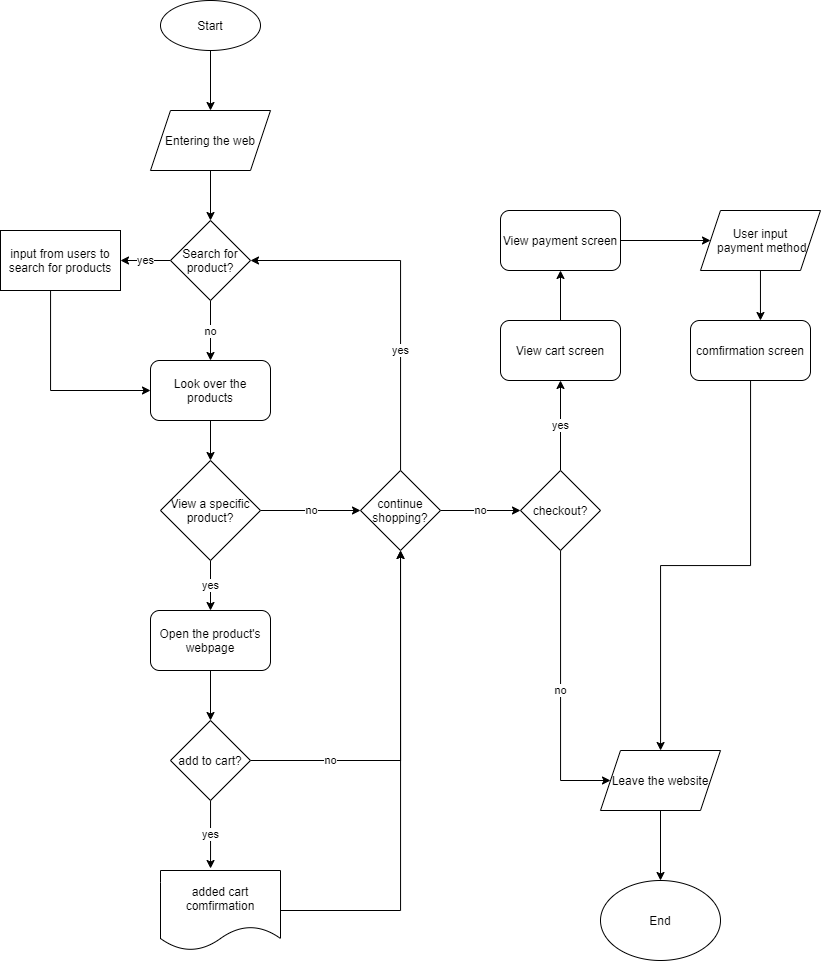

The diagram above was exported from draw.io. Its source (the exported page's mxGraphModel, read from the mxfile embedded in the PNG):
<mxGraphModel dx="685" dy="818" grid="1" gridSize="10" guides="1" tooltips="1" connect="1" arrows="1" fold="1" page="1" pageScale="1" pageWidth="850" pageHeight="1100" math="0" shadow="0">
  <root>
    <mxCell id="0" />
    <mxCell id="1" parent="0" />
    <mxCell id="4" style="edgeStyle=orthogonalEdgeStyle;rounded=0;orthogonalLoop=1;jettySize=auto;html=1;entryX=0.5;entryY=0;entryDx=0;entryDy=0;" edge="1" parent="1" source="2" target="3">
      <mxGeometry relative="1" as="geometry" />
    </mxCell>
    <mxCell id="2" value="Start" style="ellipse;whiteSpace=wrap;html=1;" vertex="1" parent="1">
      <mxGeometry x="190" y="60" width="100" height="50" as="geometry" />
    </mxCell>
    <mxCell id="6" style="edgeStyle=orthogonalEdgeStyle;rounded=0;orthogonalLoop=1;jettySize=auto;html=1;entryX=0.5;entryY=0;entryDx=0;entryDy=0;" edge="1" parent="1" source="3" target="5">
      <mxGeometry relative="1" as="geometry" />
    </mxCell>
    <mxCell id="3" value="Entering the web" style="shape=parallelogram;perimeter=parallelogramPerimeter;whiteSpace=wrap;html=1;fixedSize=1;" vertex="1" parent="1">
      <mxGeometry x="180" y="170" width="120" height="60" as="geometry" />
    </mxCell>
    <mxCell id="9" value="no" style="edgeStyle=orthogonalEdgeStyle;rounded=0;orthogonalLoop=1;jettySize=auto;html=1;entryX=0.5;entryY=0;entryDx=0;entryDy=0;" edge="1" parent="1" source="5" target="7">
      <mxGeometry relative="1" as="geometry" />
    </mxCell>
    <mxCell id="30" value="yes" style="edgeStyle=orthogonalEdgeStyle;rounded=0;orthogonalLoop=1;jettySize=auto;html=1;entryX=1;entryY=0.5;entryDx=0;entryDy=0;" edge="1" parent="1" source="5" target="8">
      <mxGeometry relative="1" as="geometry" />
    </mxCell>
    <mxCell id="5" value="Search for product?" style="rhombus;whiteSpace=wrap;html=1;" vertex="1" parent="1">
      <mxGeometry x="200" y="280" width="80" height="80" as="geometry" />
    </mxCell>
    <mxCell id="13" style="edgeStyle=orthogonalEdgeStyle;rounded=0;orthogonalLoop=1;jettySize=auto;html=1;entryX=0.5;entryY=0;entryDx=0;entryDy=0;" edge="1" parent="1" source="7" target="12">
      <mxGeometry relative="1" as="geometry" />
    </mxCell>
    <mxCell id="7" value="Look over the products" style="rounded=1;whiteSpace=wrap;html=1;" vertex="1" parent="1">
      <mxGeometry x="180" y="420" width="120" height="60" as="geometry" />
    </mxCell>
    <mxCell id="32" style="edgeStyle=orthogonalEdgeStyle;rounded=0;orthogonalLoop=1;jettySize=auto;html=1;entryX=0;entryY=0.5;entryDx=0;entryDy=0;" edge="1" parent="1" source="8" target="7">
      <mxGeometry relative="1" as="geometry">
        <Array as="points">
          <mxPoint x="80" y="450" />
        </Array>
      </mxGeometry>
    </mxCell>
    <mxCell id="8" value="input from users to search for products" style="rounded=0;whiteSpace=wrap;html=1;" vertex="1" parent="1">
      <mxGeometry x="30" y="290" width="120" height="60" as="geometry" />
    </mxCell>
    <mxCell id="25" value="no" style="edgeStyle=orthogonalEdgeStyle;rounded=0;orthogonalLoop=1;jettySize=auto;html=1;entryX=0;entryY=0.5;entryDx=0;entryDy=0;" edge="1" parent="1" source="12" target="21">
      <mxGeometry relative="1" as="geometry" />
    </mxCell>
    <mxCell id="26" value="yes" style="edgeStyle=orthogonalEdgeStyle;rounded=0;orthogonalLoop=1;jettySize=auto;html=1;entryX=0.5;entryY=0;entryDx=0;entryDy=0;" edge="1" parent="1" source="12" target="14">
      <mxGeometry relative="1" as="geometry" />
    </mxCell>
    <mxCell id="12" value="View a specific product?" style="rhombus;whiteSpace=wrap;html=1;" vertex="1" parent="1">
      <mxGeometry x="190" y="520" width="100" height="100" as="geometry" />
    </mxCell>
    <mxCell id="19" style="edgeStyle=orthogonalEdgeStyle;rounded=0;orthogonalLoop=1;jettySize=auto;html=1;entryX=0.5;entryY=0;entryDx=0;entryDy=0;" edge="1" parent="1" source="14" target="16">
      <mxGeometry relative="1" as="geometry" />
    </mxCell>
    <mxCell id="14" value="Open the product's webpage" style="rounded=1;whiteSpace=wrap;html=1;" vertex="1" parent="1">
      <mxGeometry x="180" y="670" width="120" height="60" as="geometry" />
    </mxCell>
    <mxCell id="27" value="yes" style="edgeStyle=orthogonalEdgeStyle;rounded=0;orthogonalLoop=1;jettySize=auto;html=1;entryX=0.417;entryY=-0.025;entryDx=0;entryDy=0;entryPerimeter=0;" edge="1" parent="1" source="16" target="18">
      <mxGeometry relative="1" as="geometry" />
    </mxCell>
    <mxCell id="28" value="no" style="edgeStyle=orthogonalEdgeStyle;rounded=0;orthogonalLoop=1;jettySize=auto;html=1;entryX=0.5;entryY=1;entryDx=0;entryDy=0;" edge="1" parent="1" source="16" target="21">
      <mxGeometry x="-0.5556" relative="1" as="geometry">
        <mxPoint as="offset" />
      </mxGeometry>
    </mxCell>
    <mxCell id="16" value="add to cart?" style="rhombus;whiteSpace=wrap;html=1;" vertex="1" parent="1">
      <mxGeometry x="200" y="780" width="80" height="80" as="geometry" />
    </mxCell>
    <mxCell id="29" style="edgeStyle=orthogonalEdgeStyle;rounded=0;orthogonalLoop=1;jettySize=auto;html=1;" edge="1" parent="1" source="18" target="21">
      <mxGeometry relative="1" as="geometry" />
    </mxCell>
    <mxCell id="18" value="added cart comfirmation" style="shape=document;whiteSpace=wrap;html=1;boundedLbl=1;" vertex="1" parent="1">
      <mxGeometry x="190" y="930" width="120" height="80" as="geometry" />
    </mxCell>
    <mxCell id="34" value="yes" style="edgeStyle=orthogonalEdgeStyle;rounded=0;orthogonalLoop=1;jettySize=auto;html=1;entryX=1;entryY=0.5;entryDx=0;entryDy=0;" edge="1" parent="1" source="21" target="5">
      <mxGeometry x="-0.3332" relative="1" as="geometry">
        <Array as="points">
          <mxPoint x="430" y="320" />
        </Array>
        <mxPoint as="offset" />
      </mxGeometry>
    </mxCell>
    <mxCell id="35" value="no" style="edgeStyle=orthogonalEdgeStyle;rounded=0;orthogonalLoop=1;jettySize=auto;html=1;" edge="1" parent="1" source="21">
      <mxGeometry relative="1" as="geometry">
        <mxPoint x="550" y="570" as="targetPoint" />
      </mxGeometry>
    </mxCell>
    <mxCell id="21" value="continue shopping?" style="rhombus;whiteSpace=wrap;html=1;" vertex="1" parent="1">
      <mxGeometry x="390" y="530" width="80" height="80" as="geometry" />
    </mxCell>
    <mxCell id="39" value="no" style="edgeStyle=orthogonalEdgeStyle;rounded=0;orthogonalLoop=1;jettySize=auto;html=1;entryX=0;entryY=0.5;entryDx=0;entryDy=0;" edge="1" parent="1" source="36" target="38">
      <mxGeometry relative="1" as="geometry">
        <Array as="points">
          <mxPoint x="590" y="840" />
        </Array>
      </mxGeometry>
    </mxCell>
    <mxCell id="42" value="yes" style="edgeStyle=orthogonalEdgeStyle;rounded=0;orthogonalLoop=1;jettySize=auto;html=1;" edge="1" parent="1" source="36">
      <mxGeometry relative="1" as="geometry">
        <mxPoint x="590" y="440" as="targetPoint" />
      </mxGeometry>
    </mxCell>
    <mxCell id="36" value="checkout?" style="rhombus;whiteSpace=wrap;html=1;" vertex="1" parent="1">
      <mxGeometry x="550" y="530" width="80" height="80" as="geometry" />
    </mxCell>
    <mxCell id="41" style="edgeStyle=orthogonalEdgeStyle;rounded=0;orthogonalLoop=1;jettySize=auto;html=1;entryX=0.5;entryY=0;entryDx=0;entryDy=0;" edge="1" parent="1" source="38" target="40">
      <mxGeometry relative="1" as="geometry" />
    </mxCell>
    <mxCell id="38" value="Leave the website" style="shape=parallelogram;perimeter=parallelogramPerimeter;whiteSpace=wrap;html=1;fixedSize=1;" vertex="1" parent="1">
      <mxGeometry x="630" y="810" width="120" height="60" as="geometry" />
    </mxCell>
    <mxCell id="40" value="End" style="ellipse;whiteSpace=wrap;html=1;" vertex="1" parent="1">
      <mxGeometry x="630" y="940" width="120" height="80" as="geometry" />
    </mxCell>
    <mxCell id="45" style="edgeStyle=orthogonalEdgeStyle;rounded=0;orthogonalLoop=1;jettySize=auto;html=1;entryX=0.5;entryY=1;entryDx=0;entryDy=0;" edge="1" parent="1" source="43" target="44">
      <mxGeometry relative="1" as="geometry" />
    </mxCell>
    <mxCell id="43" value="View cart screen" style="rounded=1;whiteSpace=wrap;html=1;" vertex="1" parent="1">
      <mxGeometry x="530" y="380" width="120" height="60" as="geometry" />
    </mxCell>
    <mxCell id="47" style="edgeStyle=orthogonalEdgeStyle;rounded=0;orthogonalLoop=1;jettySize=auto;html=1;entryX=0;entryY=0.5;entryDx=0;entryDy=0;" edge="1" parent="1" source="44" target="46">
      <mxGeometry relative="1" as="geometry" />
    </mxCell>
    <mxCell id="44" value="View payment screen" style="rounded=1;whiteSpace=wrap;html=1;" vertex="1" parent="1">
      <mxGeometry x="530" y="270" width="120" height="60" as="geometry" />
    </mxCell>
    <mxCell id="49" style="edgeStyle=orthogonalEdgeStyle;rounded=0;orthogonalLoop=1;jettySize=auto;html=1;entryX=0.583;entryY=0;entryDx=0;entryDy=0;entryPerimeter=0;" edge="1" parent="1" source="46" target="48">
      <mxGeometry relative="1" as="geometry" />
    </mxCell>
    <mxCell id="46" value="User input&lt;br&gt;&amp;nbsp;payment method" style="shape=parallelogram;perimeter=parallelogramPerimeter;whiteSpace=wrap;html=1;fixedSize=1;" vertex="1" parent="1">
      <mxGeometry x="730" y="270" width="120" height="60" as="geometry" />
    </mxCell>
    <mxCell id="50" style="edgeStyle=orthogonalEdgeStyle;rounded=0;orthogonalLoop=1;jettySize=auto;html=1;" edge="1" parent="1" source="48" target="38">
      <mxGeometry relative="1" as="geometry" />
    </mxCell>
    <mxCell id="48" value="comfirmation screen" style="rounded=1;whiteSpace=wrap;html=1;" vertex="1" parent="1">
      <mxGeometry x="720" y="380" width="120" height="60" as="geometry" />
    </mxCell>
  </root>
</mxGraphModel>